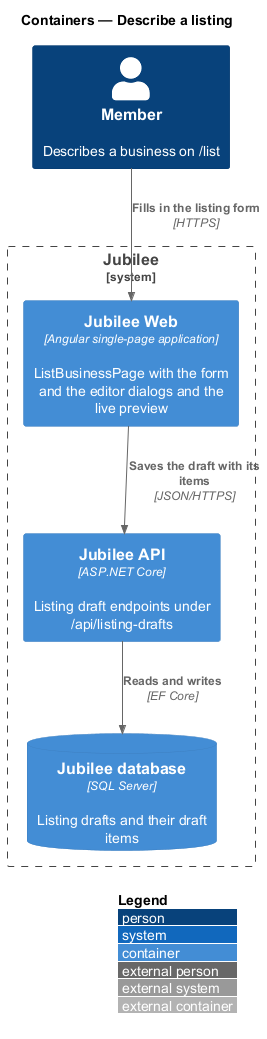

The diagram above was rendered by PlantUML. Its source (embedded in the PNG):
@startuml
!include <C4/C4_Container>
LAYOUT_WITH_LEGEND()
title Containers — Describe a listing

Person(member, "Member", "Describes a business on /list")
System_Boundary(jubilee, "Jubilee") {
  Container(web, "Jubilee Web", "Angular single-page application", "ListBusinessPage with the form and the editor dialogs and the live preview")
  Container(api, "Jubilee API", "ASP.NET Core", "Listing draft endpoints under /api/listing-drafts")
  ContainerDb(db, "Jubilee database", "SQL Server", "Listing drafts and their draft items")
}
Rel(member, web, "Fills in the listing form", "HTTPS")
Rel(web, api, "Saves the draft with its items", "JSON/HTTPS")
Rel(api, db, "Reads and writes", "EF Core")
@enduml